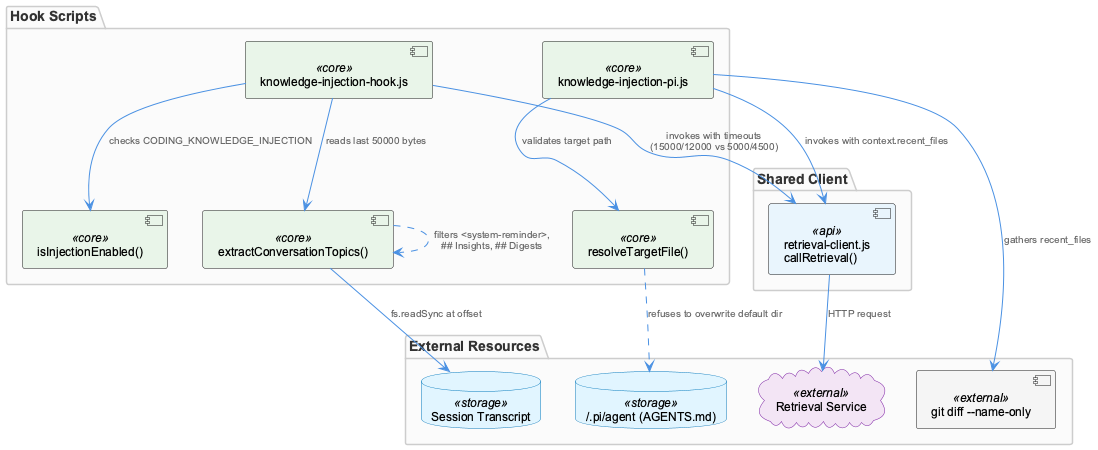

The diagram above was rendered by PlantUML. Its source (embedded in the PNG):
@startuml
!include /Users/Q284340/Agentic/coding/docs/puml/_standard-style.puml

package "Hook Scripts" {
  component "knowledge-injection-hook.js" as hook <<core>>
  component "knowledge-injection-pi.js" as pihook <<core>>
  component "isInjectionEnabled()" as enabled <<core>>
  component "extractConversationTopics()" as topics <<core>>
  component "resolveTargetFile()" as resolve <<core>>
}

package "Shared Client" {
  component "retrieval-client.js\ncallRetrieval()" as client <<api>>
}

package "External Resources" {
  cloud "Retrieval Service" as retrieval <<external>>
  database "Session Transcript" as transcript <<storage>>
  database "~/.pi/agent (AGENTS.md)" as agentsmd <<storage>>
  component "git diff --name-only" as gitdiff <<external>>
}

hook --> enabled : "checks CODING_KNOWLEDGE_INJECTION"
hook --> topics : "reads last 50000 bytes"
topics --> transcript : "fs.readSync at offset"
topics ..> topics : "filters <system-reminder>,\n## Insights, ## Digests"

pihook --> resolve : "validates target path"
resolve ..> agentsmd : "refuses to overwrite default dir"
pihook --> gitdiff : "gathers recent_files"

hook --> client : "invokes with timeouts\n(15000/12000 vs 5000/4500)"
pihook --> client : "invokes with context.recent_files"
client --> retrieval : "HTTP request"

@enduml